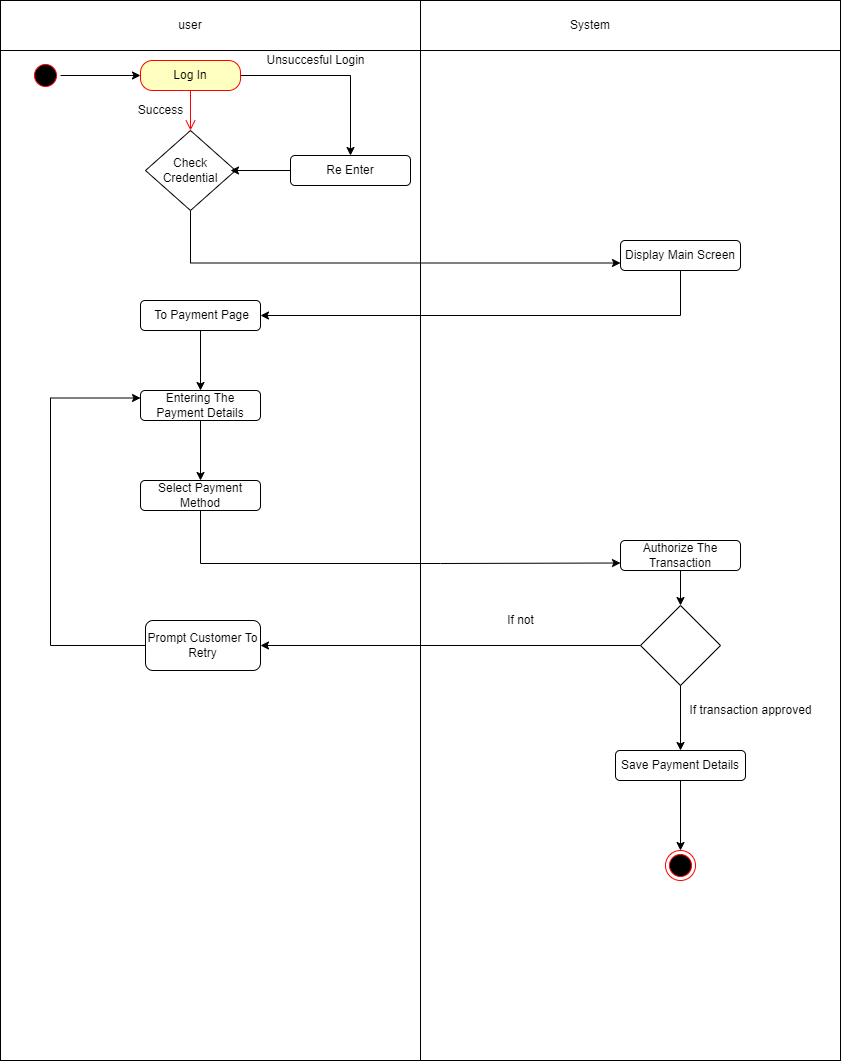

The diagram above was exported from draw.io. Its source (the exported page's mxGraphModel, read from the mxfile embedded in the PNG):
<mxGraphModel dx="1888" dy="588" grid="1" gridSize="10" guides="1" tooltips="1" connect="1" arrows="1" fold="1" page="1" pageScale="1" pageWidth="850" pageHeight="1100" math="0" shadow="0">
  <root>
    <mxCell id="0" />
    <mxCell id="1" parent="0" />
    <mxCell id="Wu8_60bpP2vGZQb-w0mp-39" value="" style="shape=internalStorage;whiteSpace=wrap;html=1;backgroundOutline=1;dx=420;dy=50;" parent="1" vertex="1">
      <mxGeometry x="-330" y="780" width="840" height="1060" as="geometry" />
    </mxCell>
    <mxCell id="Wu8_60bpP2vGZQb-w0mp-40" style="edgeStyle=orthogonalEdgeStyle;rounded=0;orthogonalLoop=1;jettySize=auto;html=1;entryX=0;entryY=0.5;entryDx=0;entryDy=0;" parent="1" source="Wu8_60bpP2vGZQb-w0mp-41" target="Wu8_60bpP2vGZQb-w0mp-43" edge="1">
      <mxGeometry relative="1" as="geometry" />
    </mxCell>
    <mxCell id="Wu8_60bpP2vGZQb-w0mp-41" value="" style="ellipse;html=1;shape=startState;fillColor=#000000;strokeColor=#ff0000;" parent="1" vertex="1">
      <mxGeometry x="-300" y="840" width="30" height="30" as="geometry" />
    </mxCell>
    <mxCell id="Wu8_60bpP2vGZQb-w0mp-42" style="edgeStyle=orthogonalEdgeStyle;rounded=0;orthogonalLoop=1;jettySize=auto;html=1;" parent="1" source="Wu8_60bpP2vGZQb-w0mp-43" target="Wu8_60bpP2vGZQb-w0mp-48" edge="1">
      <mxGeometry relative="1" as="geometry" />
    </mxCell>
    <mxCell id="Wu8_60bpP2vGZQb-w0mp-43" value="Log In" style="rounded=1;whiteSpace=wrap;html=1;arcSize=40;fontColor=#000000;fillColor=#ffffc0;strokeColor=#ff0000;" parent="1" vertex="1">
      <mxGeometry x="-190" y="840" width="100" height="30" as="geometry" />
    </mxCell>
    <mxCell id="Wu8_60bpP2vGZQb-w0mp-44" value="" style="edgeStyle=orthogonalEdgeStyle;html=1;verticalAlign=bottom;endArrow=open;endSize=8;strokeColor=#ff0000;rounded=0;" parent="1" source="Wu8_60bpP2vGZQb-w0mp-43" edge="1">
      <mxGeometry relative="1" as="geometry">
        <mxPoint x="-140" y="910" as="targetPoint" />
      </mxGeometry>
    </mxCell>
    <mxCell id="Wu8_60bpP2vGZQb-w0mp-45" style="edgeStyle=orthogonalEdgeStyle;rounded=0;orthogonalLoop=1;jettySize=auto;html=1;entryX=0;entryY=0.75;entryDx=0;entryDy=0;" parent="1" source="Wu8_60bpP2vGZQb-w0mp-46" target="Wu8_60bpP2vGZQb-w0mp-50" edge="1">
      <mxGeometry relative="1" as="geometry">
        <Array as="points">
          <mxPoint x="-140" y="1043" />
        </Array>
      </mxGeometry>
    </mxCell>
    <mxCell id="Wu8_60bpP2vGZQb-w0mp-46" value="Check Credential" style="rhombus;whiteSpace=wrap;html=1;" parent="1" vertex="1">
      <mxGeometry x="-185" y="910" width="90" height="80" as="geometry" />
    </mxCell>
    <mxCell id="Wu8_60bpP2vGZQb-w0mp-47" style="edgeStyle=orthogonalEdgeStyle;rounded=0;orthogonalLoop=1;jettySize=auto;html=1;" parent="1" source="Wu8_60bpP2vGZQb-w0mp-48" edge="1">
      <mxGeometry relative="1" as="geometry">
        <mxPoint x="-100" y="950" as="targetPoint" />
      </mxGeometry>
    </mxCell>
    <mxCell id="Wu8_60bpP2vGZQb-w0mp-48" value="Re Enter" style="rounded=1;whiteSpace=wrap;html=1;" parent="1" vertex="1">
      <mxGeometry x="-40" y="935" width="120" height="30" as="geometry" />
    </mxCell>
    <mxCell id="Wu8_60bpP2vGZQb-w0mp-49" style="edgeStyle=orthogonalEdgeStyle;rounded=0;orthogonalLoop=1;jettySize=auto;html=1;entryX=1;entryY=0.5;entryDx=0;entryDy=0;" parent="1" source="Wu8_60bpP2vGZQb-w0mp-50" target="Wu8_60bpP2vGZQb-w0mp-52" edge="1">
      <mxGeometry relative="1" as="geometry">
        <Array as="points">
          <mxPoint x="350" y="1095" />
        </Array>
      </mxGeometry>
    </mxCell>
    <mxCell id="Wu8_60bpP2vGZQb-w0mp-50" value="Display Main Screen" style="rounded=1;whiteSpace=wrap;html=1;" parent="1" vertex="1">
      <mxGeometry x="290" y="1020" width="120" height="30" as="geometry" />
    </mxCell>
    <mxCell id="Wu8_60bpP2vGZQb-w0mp-51" style="edgeStyle=orthogonalEdgeStyle;rounded=0;orthogonalLoop=1;jettySize=auto;html=1;" parent="1" source="Wu8_60bpP2vGZQb-w0mp-52" target="Wu8_60bpP2vGZQb-w0mp-54" edge="1">
      <mxGeometry relative="1" as="geometry" />
    </mxCell>
    <mxCell id="Wu8_60bpP2vGZQb-w0mp-52" value="&amp;nbsp;To Payment Page" style="rounded=1;whiteSpace=wrap;html=1;" parent="1" vertex="1">
      <mxGeometry x="-190" y="1080" width="120" height="30" as="geometry" />
    </mxCell>
    <mxCell id="Wu8_60bpP2vGZQb-w0mp-53" style="edgeStyle=orthogonalEdgeStyle;rounded=0;orthogonalLoop=1;jettySize=auto;html=1;" parent="1" source="Wu8_60bpP2vGZQb-w0mp-54" target="Wu8_60bpP2vGZQb-w0mp-56" edge="1">
      <mxGeometry relative="1" as="geometry" />
    </mxCell>
    <mxCell id="Wu8_60bpP2vGZQb-w0mp-54" value="Entering The Payment Details" style="rounded=1;whiteSpace=wrap;html=1;" parent="1" vertex="1">
      <mxGeometry x="-190" y="1170" width="120" height="30" as="geometry" />
    </mxCell>
    <mxCell id="Wu8_60bpP2vGZQb-w0mp-55" style="edgeStyle=orthogonalEdgeStyle;rounded=0;orthogonalLoop=1;jettySize=auto;html=1;entryX=0;entryY=0.75;entryDx=0;entryDy=0;" parent="1" source="Wu8_60bpP2vGZQb-w0mp-56" target="Wu8_60bpP2vGZQb-w0mp-58" edge="1">
      <mxGeometry relative="1" as="geometry">
        <Array as="points">
          <mxPoint x="-130" y="1343" />
          <mxPoint x="110" y="1343" />
        </Array>
      </mxGeometry>
    </mxCell>
    <mxCell id="Wu8_60bpP2vGZQb-w0mp-56" value="Select Payment Method" style="rounded=1;whiteSpace=wrap;html=1;" parent="1" vertex="1">
      <mxGeometry x="-190" y="1260" width="120" height="30" as="geometry" />
    </mxCell>
    <mxCell id="Wu8_60bpP2vGZQb-w0mp-57" style="edgeStyle=orthogonalEdgeStyle;rounded=0;orthogonalLoop=1;jettySize=auto;html=1;" parent="1" source="Wu8_60bpP2vGZQb-w0mp-58" target="Wu8_60bpP2vGZQb-w0mp-61" edge="1">
      <mxGeometry relative="1" as="geometry" />
    </mxCell>
    <mxCell id="Wu8_60bpP2vGZQb-w0mp-58" value="Authorize The Transaction" style="rounded=1;whiteSpace=wrap;html=1;" parent="1" vertex="1">
      <mxGeometry x="290" y="1320" width="120" height="30" as="geometry" />
    </mxCell>
    <mxCell id="Wu8_60bpP2vGZQb-w0mp-59" style="edgeStyle=orthogonalEdgeStyle;rounded=0;orthogonalLoop=1;jettySize=auto;html=1;entryX=1;entryY=0.5;entryDx=0;entryDy=0;" parent="1" source="Wu8_60bpP2vGZQb-w0mp-61" target="Wu8_60bpP2vGZQb-w0mp-63" edge="1">
      <mxGeometry relative="1" as="geometry" />
    </mxCell>
    <mxCell id="Wu8_60bpP2vGZQb-w0mp-60" style="edgeStyle=orthogonalEdgeStyle;rounded=0;orthogonalLoop=1;jettySize=auto;html=1;" parent="1" source="Wu8_60bpP2vGZQb-w0mp-61" target="Wu8_60bpP2vGZQb-w0mp-65" edge="1">
      <mxGeometry relative="1" as="geometry" />
    </mxCell>
    <mxCell id="Wu8_60bpP2vGZQb-w0mp-61" value="" style="rhombus;whiteSpace=wrap;html=1;" parent="1" vertex="1">
      <mxGeometry x="310" y="1385" width="80" height="80" as="geometry" />
    </mxCell>
    <mxCell id="Wu8_60bpP2vGZQb-w0mp-62" style="edgeStyle=orthogonalEdgeStyle;rounded=0;orthogonalLoop=1;jettySize=auto;html=1;entryX=0;entryY=0.25;entryDx=0;entryDy=0;" parent="1" source="Wu8_60bpP2vGZQb-w0mp-63" target="Wu8_60bpP2vGZQb-w0mp-54" edge="1">
      <mxGeometry relative="1" as="geometry">
        <Array as="points">
          <mxPoint x="-280" y="1425" />
          <mxPoint x="-280" y="1178" />
        </Array>
      </mxGeometry>
    </mxCell>
    <mxCell id="Wu8_60bpP2vGZQb-w0mp-63" value="Prompt Customer To Retry" style="rounded=1;whiteSpace=wrap;html=1;" parent="1" vertex="1">
      <mxGeometry x="-185" y="1400" width="115" height="50" as="geometry" />
    </mxCell>
    <mxCell id="Wu8_60bpP2vGZQb-w0mp-64" style="edgeStyle=orthogonalEdgeStyle;rounded=0;orthogonalLoop=1;jettySize=auto;html=1;entryX=0.5;entryY=0;entryDx=0;entryDy=0;" parent="1" source="Wu8_60bpP2vGZQb-w0mp-65" target="Wu8_60bpP2vGZQb-w0mp-66" edge="1">
      <mxGeometry relative="1" as="geometry" />
    </mxCell>
    <mxCell id="Wu8_60bpP2vGZQb-w0mp-65" value="Save Payment Details" style="rounded=1;whiteSpace=wrap;html=1;" parent="1" vertex="1">
      <mxGeometry x="285" y="1530" width="130" height="30" as="geometry" />
    </mxCell>
    <mxCell id="Wu8_60bpP2vGZQb-w0mp-66" value="" style="ellipse;html=1;shape=endState;fillColor=#000000;strokeColor=#ff0000;" parent="1" vertex="1">
      <mxGeometry x="335" y="1630" width="30" height="30" as="geometry" />
    </mxCell>
    <mxCell id="Wu8_60bpP2vGZQb-w0mp-67" value="Unsuccesful Login" style="text;html=1;align=center;verticalAlign=middle;resizable=0;points=[];autosize=1;strokeColor=none;fillColor=none;" parent="1" vertex="1">
      <mxGeometry x="-70" y="830" width="110" height="20" as="geometry" />
    </mxCell>
    <mxCell id="Wu8_60bpP2vGZQb-w0mp-68" value="Success" style="text;html=1;align=center;verticalAlign=middle;resizable=0;points=[];autosize=1;strokeColor=none;fillColor=none;" parent="1" vertex="1">
      <mxGeometry x="-200" y="880" width="60" height="20" as="geometry" />
    </mxCell>
    <mxCell id="Wu8_60bpP2vGZQb-w0mp-69" value="If not" style="text;html=1;align=center;verticalAlign=middle;resizable=0;points=[];autosize=1;strokeColor=none;fillColor=none;" parent="1" vertex="1">
      <mxGeometry x="170" y="1390" width="40" height="20" as="geometry" />
    </mxCell>
    <mxCell id="Wu8_60bpP2vGZQb-w0mp-70" value="If transaction approved" style="text;html=1;align=center;verticalAlign=middle;resizable=0;points=[];autosize=1;strokeColor=none;fillColor=none;" parent="1" vertex="1">
      <mxGeometry x="350" y="1480" width="140" height="20" as="geometry" />
    </mxCell>
    <mxCell id="Wu8_60bpP2vGZQb-w0mp-72" value="user&lt;br&gt;" style="text;html=1;strokeColor=none;fillColor=none;align=center;verticalAlign=middle;whiteSpace=wrap;rounded=0;" parent="1" vertex="1">
      <mxGeometry x="-170" y="790" width="60" height="30" as="geometry" />
    </mxCell>
    <mxCell id="Wu8_60bpP2vGZQb-w0mp-73" value="System" style="text;html=1;strokeColor=none;fillColor=none;align=center;verticalAlign=middle;whiteSpace=wrap;rounded=0;" parent="1" vertex="1">
      <mxGeometry x="230" y="790" width="60" height="30" as="geometry" />
    </mxCell>
  </root>
</mxGraphModel>